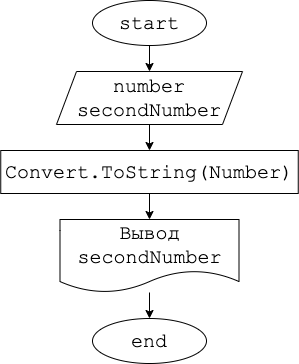

The diagram above was exported from draw.io. Its source (the exported page's mxGraphModel, read from the mxfile embedded in the PNG):
<mxGraphModel dx="654" dy="401" grid="0" gridSize="10" guides="1" tooltips="1" connect="1" arrows="1" fold="1" page="0" pageScale="1" pageWidth="827" pageHeight="1169" math="0" shadow="0">
  <root>
    <mxCell id="0" />
    <mxCell id="1" parent="0" />
    <mxCell id="7" style="edgeStyle=none;html=1;exitX=0.5;exitY=1;exitDx=0;exitDy=0;entryX=0.5;entryY=0;entryDx=0;entryDy=0;fontFamily=Courier New;fontSize=20;" edge="1" parent="1" source="2" target="3">
      <mxGeometry relative="1" as="geometry" />
    </mxCell>
    <mxCell id="2" value="start" style="ellipse;whiteSpace=wrap;html=1;fontSize=20;fontFamily=Courier New;" vertex="1" parent="1">
      <mxGeometry x="392" y="5" width="114" height="45" as="geometry" />
    </mxCell>
    <mxCell id="8" style="edgeStyle=none;html=1;exitX=0.5;exitY=1;exitDx=0;exitDy=0;entryX=0.5;entryY=0;entryDx=0;entryDy=0;fontFamily=Courier New;fontSize=20;" edge="1" parent="1" source="3" target="4">
      <mxGeometry relative="1" as="geometry" />
    </mxCell>
    <mxCell id="3" value="number&lt;br&gt;secondNumber" style="shape=parallelogram;perimeter=parallelogramPerimeter;whiteSpace=wrap;html=1;fixedSize=1;fontFamily=Courier New;fontSize=20;" vertex="1" parent="1">
      <mxGeometry x="356" y="76" width="186" height="53" as="geometry" />
    </mxCell>
    <mxCell id="9" style="edgeStyle=none;html=1;exitX=0.5;exitY=1;exitDx=0;exitDy=0;fontFamily=Courier New;fontSize=20;" edge="1" parent="1" source="4" target="5">
      <mxGeometry relative="1" as="geometry" />
    </mxCell>
    <mxCell id="4" value="Convert.ToString(Number)" style="rounded=0;whiteSpace=wrap;html=1;fontFamily=Courier New;fontSize=20;" vertex="1" parent="1">
      <mxGeometry x="300.25" y="155" width="297.5" height="43" as="geometry" />
    </mxCell>
    <mxCell id="10" style="edgeStyle=none;html=1;fontFamily=Courier New;fontSize=20;" edge="1" parent="1" source="5" target="6">
      <mxGeometry relative="1" as="geometry" />
    </mxCell>
    <mxCell id="5" value="Вывод secondNumber" style="shape=document;whiteSpace=wrap;html=1;boundedLbl=1;fontFamily=Courier New;fontSize=20;" vertex="1" parent="1">
      <mxGeometry x="359.5" y="224" width="179" height="73" as="geometry" />
    </mxCell>
    <mxCell id="6" value="end" style="ellipse;whiteSpace=wrap;html=1;fontSize=20;fontFamily=Courier New;" vertex="1" parent="1">
      <mxGeometry x="392" y="323" width="114" height="45" as="geometry" />
    </mxCell>
  </root>
</mxGraphModel>